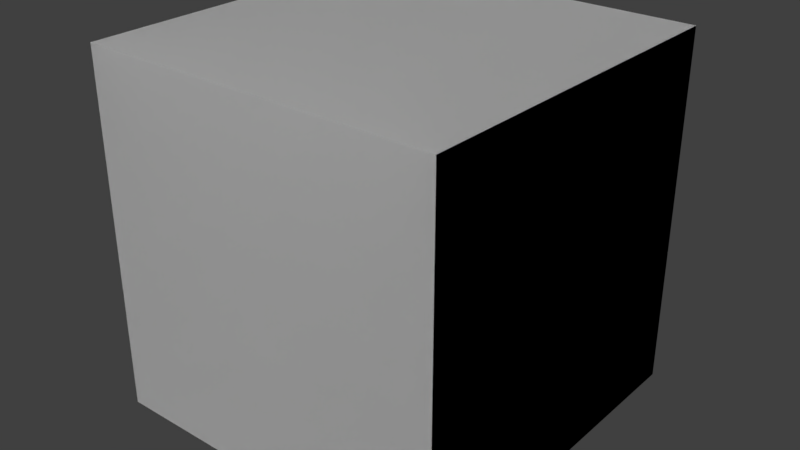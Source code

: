 # Source: cubes.blend  (saved by Blender 2.79.0; exported with 4.5.12 LTS)
import bpy
from mathutils import Matrix  # noqa: F401  (used for matrix-valued properties, if any)

bpy.ops.wm.read_factory_settings(use_empty=True)
scene = bpy.context.scene
scene.name = 'Scene'

# ---- collections
col_collection_1 = bpy.data.collections.new('Collection 1'); scene.collection.children.link(col_collection_1)

# ---- world
world_world = bpy.data.worlds.new('World'); scene.world = world_world
world_world.color = (0.05088, 0.05088, 0.05088)
world_world.use_sun_shadow = False
world_world.sun_shadow_jitter_overblur = 0.0
world_world.cycles.sampling_method = 'MANUAL'

# ---- meshes
me_cube_005 = bpy.data.meshes.new('Cube.005')
me_cube_005.from_pydata([(-0.5, -0.5, -0.5), (-0.5, -0.5, 0.5), (-0.5, 0.5, -0.5), (-0.5, 0.5, 0.5), (0.5, -0.5, -0.5), (0.5, -0.5, 0.5), (0.5, 0.5, -0.5), (0.5, 0.5, 0.5)], [], [(0, 1, 3, 2), (2, 3, 7, 6), (6, 7, 5, 4), (4, 5, 1, 0), (2, 6, 4, 0), (7, 3, 1, 5)])
_uv = me_cube_005.uv_layers.new(name='UVMap')
_uv.uv.foreach_set('vector', [0.5301, 0.2263, 0.6027, 0.2263, 0.6027, 0.7737, 0.5301, 0.7737, 0.5301, 0.2263, 0.6027, 0.2263, 0.6027, 0.7737, 0.5301, 0.7737, 0.5301, 0.2263, 0.6027, 0.2263, 0.6027, 0.7737, 0.5301, 0.7737, 0.5301, 0.2263, 0.6027, 0.2263, 0.6027, 0.7737, 0.5301, 0.7737, 0.5301, 0.2263, 0.6027, 0.2263, 0.6027, 0.7737, 0.5301, 0.7737, 0.5301, 0.2263, 0.6027, 0.2263, 0.6027, 0.7737, 0.5301, 0.7737])
me_cube_005.use_remesh_preserve_volume = False
me_cube_005.use_remesh_preserve_attributes = False
me_cube_005.use_mirror_vertex_groups = False
me_cube_005.update()
me_cube_004 = bpy.data.meshes.new('Cube.004')
me_cube_004.from_pydata([(-0.5, -0.5, -0.5), (-0.5, -0.5, 0.5), (-0.5, 0.5, -0.5), (-0.5, 0.5, 0.5), (0.5, -0.5, -0.5), (0.5, -0.5, 0.5), (0.5, 0.5, -0.5), (0.5, 0.5, 0.5)], [], [(0, 1, 3, 2), (2, 3, 7, 6), (6, 7, 5, 4), (4, 5, 1, 0), (2, 6, 4, 0), (7, 3, 1, 5)])
_uv = me_cube_004.uv_layers.new(name='UVMap')
_uv.uv.foreach_set('vector', [0.4012, 0.2263, 0.4738, 0.2263, 0.4738, 0.7737, 0.4012, 0.7737, 0.4012, 0.2263, 0.4738, 0.2263, 0.4738, 0.7737, 0.4012, 0.7737, 0.4012, 0.2263, 0.4738, 0.2263, 0.4738, 0.7737, 0.4012, 0.7737, 0.4012, 0.2263, 0.4738, 0.2263, 0.4738, 0.7737, 0.4012, 0.7737, 0.4012, 0.2263, 0.4738, 0.2263, 0.4738, 0.7737, 0.4012, 0.7737, 0.4012, 0.2263, 0.4738, 0.2263, 0.4738, 0.7737, 0.4012, 0.7737])
me_cube_004.use_remesh_preserve_volume = False
me_cube_004.use_remesh_preserve_attributes = False
me_cube_004.use_mirror_vertex_groups = False
me_cube_004.update()
me_cube_003 = bpy.data.meshes.new('Cube.003')
me_cube_003.from_pydata([(-0.5, -0.5, -0.5), (-0.5, -0.5, 0.5), (-0.5, 0.5, -0.5), (-0.5, 0.5, 0.5), (0.5, -0.5, -0.5), (0.5, -0.5, 0.5), (0.5, 0.5, -0.5), (0.5, 0.5, 0.5)], [], [(0, 1, 3, 2), (2, 3, 7, 6), (6, 7, 5, 4), (4, 5, 1, 0), (2, 6, 4, 0), (7, 3, 1, 5)])
_uv = me_cube_003.uv_layers.new(name='UVMap')
_uv.uv.foreach_set('vector', [0.2723, 0.2263, 0.3449, 0.2263, 0.3449, 0.7737, 0.2723, 0.7737, 0.2723, 0.2263, 0.3449, 0.2263, 0.3449, 0.7737, 0.2723, 0.7737, 0.2723, 0.2263, 0.3449, 0.2263, 0.3449, 0.7737, 0.2723, 0.7737, 0.2723, 0.2263, 0.3449, 0.2263, 0.3449, 0.7737, 0.2723, 0.7737, 0.2723, 0.2263, 0.3449, 0.2263, 0.3449, 0.7737, 0.2723, 0.7737, 0.2723, 0.2263, 0.3449, 0.2263, 0.3449, 0.7737, 0.2723, 0.7737])
me_cube_003.use_remesh_preserve_volume = False
me_cube_003.use_remesh_preserve_attributes = False
me_cube_003.use_mirror_vertex_groups = False
me_cube_003.update()
me_cube_002 = bpy.data.meshes.new('Cube.002')
me_cube_002.from_pydata([(-0.5, -0.5, -0.5), (-0.5, -0.5, 0.5), (-0.5, 0.5, -0.5), (-0.5, 0.5, 0.5), (0.5, -0.5, -0.5), (0.5, -0.5, 0.5), (0.5, 0.5, -0.5), (0.5, 0.5, 0.5)], [], [(0, 1, 3, 2), (2, 3, 7, 6), (6, 7, 5, 4), (4, 5, 1, 0), (2, 6, 4, 0), (7, 3, 1, 5)])
_uv = me_cube_002.uv_layers.new(name='UVMap')
_uv.uv.foreach_set('vector', [0.1512, 0.2263, 0.2238, 0.2263, 0.2238, 0.7737, 0.1512, 0.7737, 0.1512, 0.2263, 0.2238, 0.2263, 0.2238, 0.7737, 0.1512, 0.7737, 0.1512, 0.2263, 0.2238, 0.2263, 0.2238, 0.7737, 0.1512, 0.7737, 0.1512, 0.2263, 0.2238, 0.2263, 0.2238, 0.7737, 0.1512, 0.7737, 0.1512, 0.2263, 0.2238, 0.2263, 0.2238, 0.7737, 0.1512, 0.7737, 0.1512, 0.2263, 0.2238, 0.2263, 0.2238, 0.7737, 0.1512, 0.7737])
me_cube_002.use_remesh_preserve_volume = False
me_cube_002.use_remesh_preserve_attributes = False
me_cube_002.use_mirror_vertex_groups = False
me_cube_002.update()
me_cube_001 = bpy.data.meshes.new('Cube.001')
me_cube_001.from_pydata([(-0.5, -0.5, -0.5), (-0.5, -0.5, 0.5), (-0.5, 0.5, -0.5), (-0.5, 0.5, 0.5), (0.5, -0.5, -0.5), (0.5, -0.5, 0.5), (0.5, 0.5, -0.5), (0.5, 0.5, 0.5)], [], [(0, 1, 3, 2), (2, 3, 7, 6), (6, 7, 5, 4), (4, 5, 1, 0), (2, 6, 4, 0), (7, 3, 1, 5)])
_uv = me_cube_001.uv_layers.new(name='UVMap')
_uv.uv.foreach_set('vector', [0.02426, 0.2263, 0.09683, 0.2263, 0.09683, 0.7737, 0.02426, 0.7737, 0.02426, 0.2263, 0.09683, 0.2263, 0.09683, 0.7737, 0.02426, 0.7737, 0.02426, 0.2263, 0.09683, 0.2263, 0.09683, 0.7737, 0.02426, 0.7737, 0.02426, 0.2263, 0.09683, 0.2263, 0.09683, 0.7737, 0.02426, 0.7737, 0.02426, 0.2263, 0.09683, 0.2263, 0.09683, 0.7737, 0.02426, 0.7737, 0.02426, 0.2263, 0.09683, 0.2263, 0.09683, 0.7737, 0.02426, 0.7737])
me_cube_001.use_remesh_preserve_volume = False
me_cube_001.use_remesh_preserve_attributes = False
me_cube_001.use_mirror_vertex_groups = False
me_cube_001.update()

# ---- objects
ob_staticcube = bpy.data.objects.new('staticCube', me_cube_005)
ob_fadecube = bpy.data.objects.new('fadeCube', me_cube_004)
ob_horizontalcube = bpy.data.objects.new('horizontalCube', me_cube_003)
ob_verticalcube = bpy.data.objects.new('verticalCube', me_cube_002)
ob_playercube = bpy.data.objects.new('playerCube', me_cube_001)

# ---- transforms, parenting, visibility, modifiers, constraints
ob_staticcube.location = (0.0, 0.0, 0.0)
ob_staticcube.rotation_euler = (1.571, -0.0, 0.0)
ob_staticcube.lineart.crease_threshold = 0.0
ob_fadecube.location = (0.0, 0.0, 0.0)
ob_fadecube.rotation_euler = (1.571, -0.0, 0.0)
ob_fadecube.lineart.crease_threshold = 0.0
ob_horizontalcube.location = (0.0, 0.0, 0.0)
ob_horizontalcube.rotation_euler = (1.571, -0.0, 0.0)
ob_horizontalcube.lineart.crease_threshold = 0.0
ob_verticalcube.location = (0.0, 0.0, 0.0)
ob_verticalcube.rotation_euler = (1.571, -0.0, 0.0)
ob_verticalcube.lineart.crease_threshold = 0.0
ob_playercube.location = (0.0, 0.0, 0.0)
ob_playercube.rotation_euler = (1.571, -0.0, 0.0)
ob_playercube.lineart.crease_threshold = 0.0

# ---- collection membership
col_collection_1.objects.link(ob_staticcube)
col_collection_1.objects.link(ob_fadecube)
col_collection_1.objects.link(ob_horizontalcube)
col_collection_1.objects.link(ob_verticalcube)
col_collection_1.objects.link(ob_playercube)

# ---- scene / render settings (as saved in the file)
scene.frame_start = 1; scene.frame_end = 250; scene.frame_set(1)
scene.render.engine = 'BLENDER_EEVEE_NEXT'
scene.render.resolution_percentage = 50
scene.render.dither_intensity = 0.0
scene.cycles.use_denoising = False
scene.cycles.samples = 128
scene.cycles.sampling_pattern = 'TABULATED_SOBOL'
scene.cycles.use_adaptive_sampling = False
scene.cycles.use_light_tree = False
scene.cycles.blur_glossy = 0.0
scene.cycles.sample_clamp_indirect = 0.0
scene.view_settings.view_transform = 'Standard'
bpy.context.view_layer.update()

# ---- added for rendering (the .blend has no active camera and no usable light): camera, sun
cam_auto = bpy.data.cameras.new('AutoCamera')
cam_auto.lens = 50.0
cam_auto.sensor_width = 36.0
cam_auto.clip_end = 1000.0
ob_auto_camera = bpy.data.objects.new('AutoCamera', cam_auto)
scene.collection.objects.link(ob_auto_camera)
ob_auto_camera.location = (1.60254, -1.92304, 1.28203)
ob_auto_camera.rotation_euler = (1.09748, -7.21219e-08, 0.694738)
scene.camera = ob_auto_camera
light_auto_sun = bpy.data.lights.new('AutoSun', 'SUN')
light_auto_sun.energy = 3.0
light_auto_sun.angle = 0.0523599
ob_auto_sun = bpy.data.objects.new('AutoSun', light_auto_sun)
scene.collection.objects.link(ob_auto_sun)
ob_auto_sun.rotation_euler = (0.872665, 0.174533, 0.523599)
bpy.context.view_layer.update()
